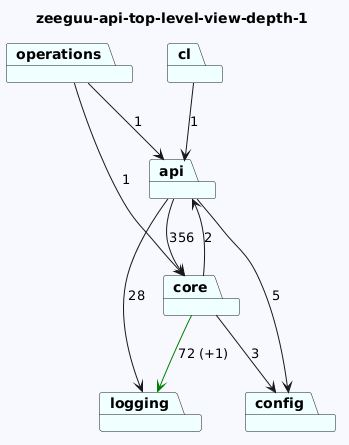

The diagram above was rendered by PlantUML. Its source (embedded in the PNG):
@startuml
skinparam backgroundColor GhostWhite
title zeeguu-api-top-level-view-depth-1
package "cl" #Azure
package "operations" #Azure
package "logging" #Azure
package "core" #Azure
package "config" #Azure
package "api" #Azure
"cl"-->"api"  : 1
"operations"-->"api"  : 1
"operations"-->"core"  : 1

"core"-->"logging" #Green : 72 (+1)
"core"-->"config"  : 3
"core"-->"api"  : 2

"api"-->"config"  : 5
"api"-->"logging"  : 28
"api"-->"core"  : 356
@enduml